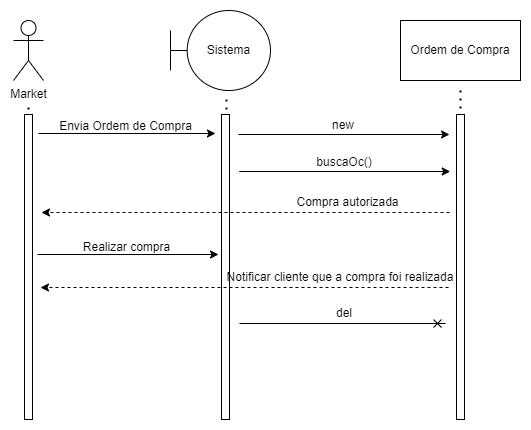

The diagram above was exported from draw.io. Its source (the exported page's mxGraphModel, read from the mxfile embedded in the PNG):
<mxGraphModel dx="782" dy="468" grid="0" gridSize="10" guides="1" tooltips="1" connect="1" arrows="1" fold="1" page="1" pageScale="1" pageWidth="827" pageHeight="1169" math="0" shadow="0">
  <root>
    <mxCell id="0" />
    <mxCell id="1" parent="0" />
    <mxCell id="ALRZrKaU32xBeR8ffbK3-1" value="Market" style="shape=umlActor;verticalLabelPosition=bottom;verticalAlign=top;html=1;outlineConnect=0;" vertex="1" parent="1">
      <mxGeometry x="141" y="73" width="30" height="60" as="geometry" />
    </mxCell>
    <mxCell id="ALRZrKaU32xBeR8ffbK3-2" value="" style="rounded=0;whiteSpace=wrap;html=1;" vertex="1" parent="1">
      <mxGeometry x="152" y="167" width="8" height="305" as="geometry" />
    </mxCell>
    <mxCell id="ALRZrKaU32xBeR8ffbK3-3" value="Sistema" style="shape=umlBoundary;whiteSpace=wrap;html=1;" vertex="1" parent="1">
      <mxGeometry x="298" y="63" width="100" height="80" as="geometry" />
    </mxCell>
    <mxCell id="ALRZrKaU32xBeR8ffbK3-4" value="Ordem de Compra" style="rounded=0;whiteSpace=wrap;html=1;" vertex="1" parent="1">
      <mxGeometry x="528" y="73" width="120" height="60" as="geometry" />
    </mxCell>
    <mxCell id="ALRZrKaU32xBeR8ffbK3-5" value="" style="rounded=0;whiteSpace=wrap;html=1;" vertex="1" parent="1">
      <mxGeometry x="349" y="167" width="8" height="305" as="geometry" />
    </mxCell>
    <mxCell id="ALRZrKaU32xBeR8ffbK3-6" value="" style="rounded=0;whiteSpace=wrap;html=1;" vertex="1" parent="1">
      <mxGeometry x="584" y="167" width="8" height="305" as="geometry" />
    </mxCell>
    <mxCell id="ALRZrKaU32xBeR8ffbK3-7" value="" style="endArrow=classic;html=1;rounded=0;" edge="1" parent="1">
      <mxGeometry width="50" height="50" relative="1" as="geometry">
        <mxPoint x="366" y="187" as="sourcePoint" />
        <mxPoint x="577" y="187" as="targetPoint" />
      </mxGeometry>
    </mxCell>
    <mxCell id="ALRZrKaU32xBeR8ffbK3-8" value="new" style="text;html=1;strokeColor=none;fillColor=none;align=center;verticalAlign=middle;whiteSpace=wrap;rounded=0;" vertex="1" parent="1">
      <mxGeometry x="441" y="163" width="60" height="30" as="geometry" />
    </mxCell>
    <mxCell id="ALRZrKaU32xBeR8ffbK3-9" value="" style="endArrow=classic;html=1;rounded=0;" edge="1" parent="1">
      <mxGeometry width="50" height="50" relative="1" as="geometry">
        <mxPoint x="166" y="186" as="sourcePoint" />
        <mxPoint x="343" y="186" as="targetPoint" />
      </mxGeometry>
    </mxCell>
    <mxCell id="ALRZrKaU32xBeR8ffbK3-10" value="" style="endArrow=none;dashed=1;html=1;dashPattern=1 3;strokeWidth=2;rounded=0;" edge="1" parent="1">
      <mxGeometry width="50" height="50" relative="1" as="geometry">
        <mxPoint x="354" y="162" as="sourcePoint" />
        <mxPoint x="354" y="148" as="targetPoint" />
      </mxGeometry>
    </mxCell>
    <mxCell id="ALRZrKaU32xBeR8ffbK3-11" value="" style="endArrow=none;dashed=1;html=1;dashPattern=1 3;strokeWidth=2;rounded=0;" edge="1" parent="1">
      <mxGeometry width="50" height="50" relative="1" as="geometry">
        <mxPoint x="588" y="161" as="sourcePoint" />
        <mxPoint x="588" y="140" as="targetPoint" />
      </mxGeometry>
    </mxCell>
    <mxCell id="ALRZrKaU32xBeR8ffbK3-12" value="" style="endArrow=none;dashed=1;html=1;dashPattern=1 3;strokeWidth=2;rounded=0;" edge="1" parent="1">
      <mxGeometry width="50" height="50" relative="1" as="geometry">
        <mxPoint x="156" y="162" as="sourcePoint" />
        <mxPoint x="156" y="156" as="targetPoint" />
      </mxGeometry>
    </mxCell>
    <mxCell id="ALRZrKaU32xBeR8ffbK3-13" value="Envia Ordem de Compra" style="text;html=1;strokeColor=none;fillColor=none;align=center;verticalAlign=middle;whiteSpace=wrap;rounded=0;" vertex="1" parent="1">
      <mxGeometry x="177" y="164" width="153" height="30" as="geometry" />
    </mxCell>
    <mxCell id="ALRZrKaU32xBeR8ffbK3-14" value="" style="endArrow=cross;html=1;rounded=0;endFill=0;" edge="1" parent="1">
      <mxGeometry width="50" height="50" relative="1" as="geometry">
        <mxPoint x="367" y="376" as="sourcePoint" />
        <mxPoint x="573" y="376" as="targetPoint" />
      </mxGeometry>
    </mxCell>
    <mxCell id="ALRZrKaU32xBeR8ffbK3-15" value="del" style="text;html=1;strokeColor=none;fillColor=none;align=center;verticalAlign=middle;whiteSpace=wrap;rounded=0;" vertex="1" parent="1">
      <mxGeometry x="442" y="351" width="60" height="30" as="geometry" />
    </mxCell>
    <mxCell id="ALRZrKaU32xBeR8ffbK3-16" value="" style="endArrow=classic;html=1;rounded=0;" edge="1" parent="1">
      <mxGeometry width="50" height="50" relative="1" as="geometry">
        <mxPoint x="366.75" y="224" as="sourcePoint" />
        <mxPoint x="577.75" y="224" as="targetPoint" />
      </mxGeometry>
    </mxCell>
    <mxCell id="ALRZrKaU32xBeR8ffbK3-17" value="buscaOc()" style="text;html=1;strokeColor=none;fillColor=none;align=center;verticalAlign=middle;whiteSpace=wrap;rounded=0;" vertex="1" parent="1">
      <mxGeometry x="441.75" y="200" width="60" height="30" as="geometry" />
    </mxCell>
    <mxCell id="ALRZrKaU32xBeR8ffbK3-18" value="" style="endArrow=classic;html=1;rounded=0;dashed=1;" edge="1" parent="1">
      <mxGeometry width="50" height="50" relative="1" as="geometry">
        <mxPoint x="577" y="265" as="sourcePoint" />
        <mxPoint x="169" y="265" as="targetPoint" />
      </mxGeometry>
    </mxCell>
    <mxCell id="ALRZrKaU32xBeR8ffbK3-19" value="Compra autorizada" style="text;html=1;strokeColor=none;fillColor=none;align=center;verticalAlign=middle;whiteSpace=wrap;rounded=0;" vertex="1" parent="1">
      <mxGeometry x="416.75" y="240" width="117.25" height="30" as="geometry" />
    </mxCell>
    <mxCell id="ALRZrKaU32xBeR8ffbK3-20" value="" style="endArrow=classic;html=1;rounded=0;" edge="1" parent="1">
      <mxGeometry width="50" height="50" relative="1" as="geometry">
        <mxPoint x="165" y="307" as="sourcePoint" />
        <mxPoint x="346" y="307" as="targetPoint" />
      </mxGeometry>
    </mxCell>
    <mxCell id="ALRZrKaU32xBeR8ffbK3-21" value="Realizar compra" style="text;html=1;strokeColor=none;fillColor=none;align=center;verticalAlign=middle;whiteSpace=wrap;rounded=0;" vertex="1" parent="1">
      <mxGeometry x="198" y="285" width="113" height="30" as="geometry" />
    </mxCell>
    <mxCell id="ALRZrKaU32xBeR8ffbK3-30" value="" style="endArrow=classic;html=1;rounded=0;dashed=1;" edge="1" parent="1">
      <mxGeometry width="50" height="50" relative="1" as="geometry">
        <mxPoint x="576" y="340" as="sourcePoint" />
        <mxPoint x="168" y="340" as="targetPoint" />
      </mxGeometry>
    </mxCell>
    <mxCell id="ALRZrKaU32xBeR8ffbK3-31" value="Notificar cliente que a compra foi realizada" style="text;html=1;strokeColor=none;fillColor=none;align=center;verticalAlign=middle;whiteSpace=wrap;rounded=0;" vertex="1" parent="1">
      <mxGeometry x="349" y="315" width="238.25" height="30" as="geometry" />
    </mxCell>
  </root>
</mxGraphModel>